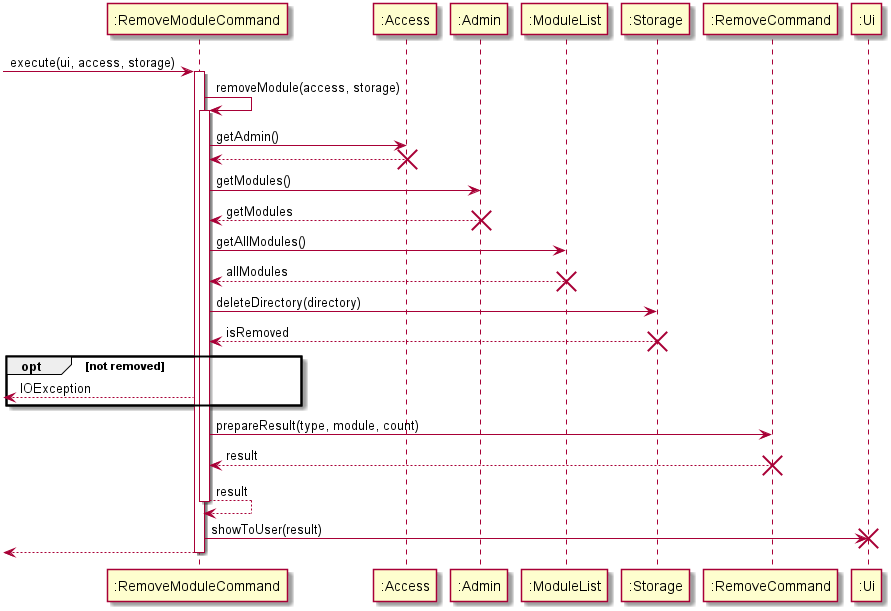

The diagram above was rendered by PlantUML. Its source (embedded in the PNG):
@startuml
-> ":RemoveModuleCommand" : execute(ui, access, storage)
activate ":RemoveModuleCommand"
":RemoveModuleCommand" -> ":RemoveModuleCommand" : removeModule(access, storage)
activate ":RemoveModuleCommand"
":RemoveModuleCommand" -> ":Access" : getAdmin()
":RemoveModuleCommand" <-- ":Access"
destroy ":Access"
":RemoveModuleCommand" -> ":Admin" : getModules()
":RemoveModuleCommand" <-- ":Admin" : getModules
destroy ":Admin"
":RemoveModuleCommand" -> ":ModuleList" : getAllModules()
":RemoveModuleCommand" <-- ":ModuleList" : allModules
destroy ":ModuleList"
":RemoveModuleCommand" -> ":Storage" : deleteDirectory(directory)
":RemoveModuleCommand" <-- ":Storage" : isRemoved
destroy ":Storage"
opt not removed
    <-- ":RemoveModuleCommand" : IOException
end
":RemoveModuleCommand" -> ":RemoveCommand" : prepareResult(type, module, count)
":RemoveModuleCommand" <-- ":RemoveCommand" : result
destroy ":RemoveCommand"
":RemoveModuleCommand" --> ":RemoveModuleCommand" : result
deactivate ":RemoveModuleCommand"
":RemoveModuleCommand" -> ":Ui" : showToUser(result)
destroy ":Ui"
<-- ":RemoveModuleCommand"
deactivate ":RemoveModuleCommand"
@enduml